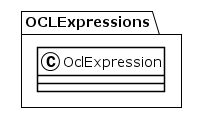

The diagram above was rendered by PlantUML. Its source (embedded in the PNG):
@startuml
!theme plain
package OCLExpressions {
class OclExpression {
}
}
@enduml